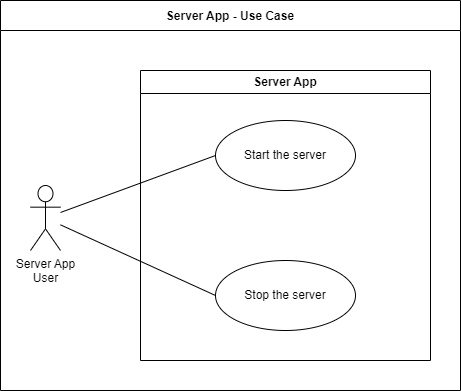

The diagram above was exported from draw.io. Its source (the exported page's mxGraphModel, read from the mxfile embedded in the PNG):
<mxGraphModel dx="1036" dy="614" grid="1" gridSize="10" guides="1" tooltips="1" connect="1" arrows="1" fold="1" page="1" pageScale="1" pageWidth="850" pageHeight="1100" background="#ffffff" math="0" shadow="0">
  <root>
    <mxCell id="0" />
    <mxCell id="1" parent="0" />
    <mxCell id="hB3e--wl9kzMIIwp1TLu-5" style="rounded=0;orthogonalLoop=1;jettySize=auto;html=1;entryX=0;entryY=0.5;entryDx=0;entryDy=0;endArrow=none;endFill=0;" parent="1" source="hB3e--wl9kzMIIwp1TLu-1" target="hB3e--wl9kzMIIwp1TLu-2" edge="1">
      <mxGeometry relative="1" as="geometry" />
    </mxCell>
    <mxCell id="hB3e--wl9kzMIIwp1TLu-6" style="rounded=0;orthogonalLoop=1;jettySize=auto;html=1;entryX=0;entryY=0.5;entryDx=0;entryDy=0;endArrow=none;endFill=0;" parent="1" source="hB3e--wl9kzMIIwp1TLu-1" target="hB3e--wl9kzMIIwp1TLu-3" edge="1">
      <mxGeometry relative="1" as="geometry" />
    </mxCell>
    <mxCell id="hB3e--wl9kzMIIwp1TLu-1" value="Server App&lt;br&gt;User" style="shape=umlActor;verticalLabelPosition=bottom;verticalAlign=top;html=1;outlineConnect=0;" parent="1" vertex="1">
      <mxGeometry x="120" y="255" width="30" height="65" as="geometry" />
    </mxCell>
    <mxCell id="hB3e--wl9kzMIIwp1TLu-4" value="Server App" style="swimlane;whiteSpace=wrap;html=1;" parent="1" vertex="1">
      <mxGeometry x="230" y="140" width="290" height="290" as="geometry" />
    </mxCell>
    <mxCell id="hB3e--wl9kzMIIwp1TLu-2" value="Start the server" style="ellipse;whiteSpace=wrap;html=1;" parent="hB3e--wl9kzMIIwp1TLu-4" vertex="1">
      <mxGeometry x="75" y="50" width="140" height="70" as="geometry" />
    </mxCell>
    <mxCell id="hB3e--wl9kzMIIwp1TLu-3" value="Stop the server" style="ellipse;whiteSpace=wrap;html=1;" parent="hB3e--wl9kzMIIwp1TLu-4" vertex="1">
      <mxGeometry x="75" y="190" width="140" height="70" as="geometry" />
    </mxCell>
    <mxCell id="hB3e--wl9kzMIIwp1TLu-7" value="Server App - Use Case" style="swimlane;startSize=30;" parent="1" vertex="1">
      <mxGeometry x="90" y="70" width="460" height="390" as="geometry" />
    </mxCell>
  </root>
</mxGraphModel>